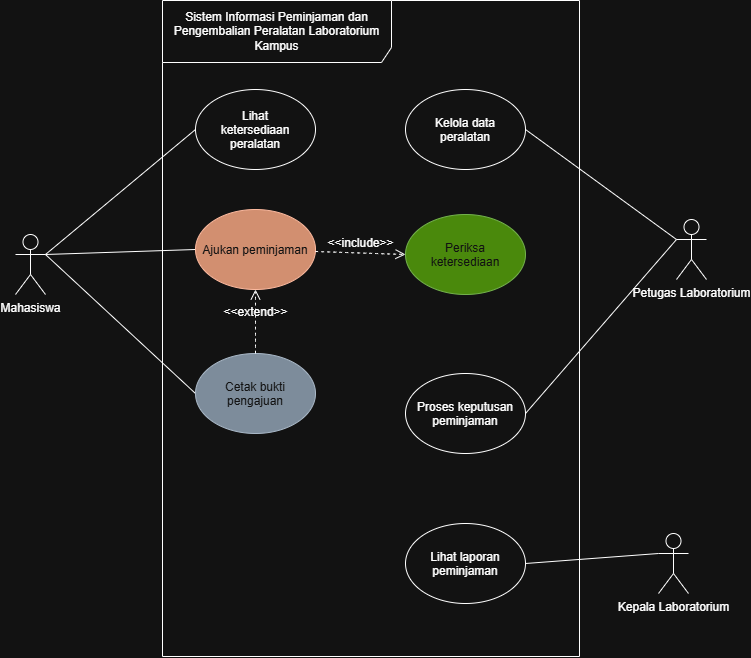

The diagram above was exported from draw.io. Its source (the exported page's mxGraphModel, read from the mxfile embedded in the PNG):
<mxGraphModel dx="1893" dy="1290" grid="0" gridSize="10" guides="1" tooltips="1" connect="1" arrows="1" fold="1" page="0" pageScale="1" pageWidth="850" pageHeight="1100" math="0" shadow="0">
  <root>
    <mxCell id="0" />
    <mxCell id="1" parent="0" />
    <mxCell id="aE4_sN2Owf1D2_qNtJJ1-15" edge="1" parent="1" source="xWJ5W5RIxEby86qIqcKc-2" style="edgeStyle=none;curved=1;rounded=0;curveGeometry=1;orthogonalLoop=1;jettySize=auto;html=1;exitX=1;exitY=0.3333333333333333;exitDx=0;exitDy=0;exitPerimeter=0;entryX=0;entryY=0.5;entryDx=0;entryDy=0;fontSize=12;startSize=8;endSize=8;endArrow=none;endFill=0;" target="xWJ5W5RIxEby86qIqcKc-11">
      <mxGeometry relative="1" as="geometry" />
    </mxCell>
    <mxCell id="aE4_sN2Owf1D2_qNtJJ1-18" edge="1" parent="1" source="xWJ5W5RIxEby86qIqcKc-2" style="edgeStyle=none;curved=1;rounded=0;curveGeometry=1;orthogonalLoop=1;jettySize=auto;html=1;exitX=1;exitY=0.3333333333333333;exitDx=0;exitDy=0;exitPerimeter=0;entryX=0;entryY=0.5;entryDx=0;entryDy=0;fontSize=12;startSize=8;endSize=8;endArrow=none;endFill=0;" target="aE4_sN2Owf1D2_qNtJJ1-5">
      <mxGeometry relative="1" as="geometry" />
    </mxCell>
    <mxCell id="aE4_sN2Owf1D2_qNtJJ1-19" edge="1" parent="1" source="xWJ5W5RIxEby86qIqcKc-2" style="edgeStyle=none;curved=1;rounded=0;curveGeometry=1;orthogonalLoop=1;jettySize=auto;html=1;exitX=1;exitY=0.3333333333333333;exitDx=0;exitDy=0;exitPerimeter=0;entryX=0;entryY=0.5;entryDx=0;entryDy=0;fontSize=12;startSize=8;endSize=8;endArrow=none;endFill=0;" target="aE4_sN2Owf1D2_qNtJJ1-7">
      <mxGeometry relative="1" as="geometry" />
    </mxCell>
    <mxCell id="xWJ5W5RIxEby86qIqcKc-2" parent="1" style="shape=umlActor;verticalLabelPosition=bottom;verticalAlign=top;html=1;outlineConnect=0;" value="Mahasiswa" vertex="1">
      <mxGeometry height="60" width="30" x="-268" y="-105" as="geometry" />
    </mxCell>
    <mxCell id="aE4_sN2Owf1D2_qNtJJ1-20" edge="1" parent="1" source="xWJ5W5RIxEby86qIqcKc-3" style="edgeStyle=none;curved=1;rounded=0;curveGeometry=1;orthogonalLoop=1;jettySize=auto;html=1;exitX=0;exitY=0.3333333333333333;exitDx=0;exitDy=0;exitPerimeter=0;entryX=1;entryY=0.5;entryDx=0;entryDy=0;fontSize=12;startSize=8;endSize=8;endArrow=none;endFill=0;" target="xWJ5W5RIxEby86qIqcKc-12">
      <mxGeometry relative="1" as="geometry" />
    </mxCell>
    <mxCell id="aE4_sN2Owf1D2_qNtJJ1-21" edge="1" parent="1" source="xWJ5W5RIxEby86qIqcKc-3" style="edgeStyle=none;curved=1;rounded=0;curveGeometry=1;orthogonalLoop=1;jettySize=auto;html=1;exitX=0;exitY=0.3333333333333333;exitDx=0;exitDy=0;exitPerimeter=0;entryX=1;entryY=0.5;entryDx=0;entryDy=0;fontSize=12;startSize=8;endSize=8;endArrow=none;endFill=0;" target="aE4_sN2Owf1D2_qNtJJ1-6">
      <mxGeometry relative="1" as="geometry" />
    </mxCell>
    <mxCell id="xWJ5W5RIxEby86qIqcKc-3" parent="1" style="shape=umlActor;verticalLabelPosition=bottom;verticalAlign=top;html=1;outlineConnect=0;" value="Petugas Laboratorium" vertex="1">
      <mxGeometry height="60" width="30" x="393" y="-120" as="geometry" />
    </mxCell>
    <mxCell id="aE4_sN2Owf1D2_qNtJJ1-4" parent="1" style="shape=umlFrame;whiteSpace=wrap;html=1;pointerEvents=0;recursiveResize=0;container=1;collapsible=0;width=229;height=62;" value="Sistem Informasi Peminjaman dan Pengembalian Peralatan Laboratorium Kampus" vertex="1">
      <mxGeometry height="656" width="417" x="-121" y="-339" as="geometry" />
    </mxCell>
    <mxCell id="aE4_sN2Owf1D2_qNtJJ1-7" parent="aE4_sN2Owf1D2_qNtJJ1-4" style="ellipse;whiteSpace=wrap;html=1;shapeInside=1;fillColor=#647687;fontColor=#ffffff;strokeColor=#314354;" value="Cetak bukti pengajuan" vertex="1">
      <mxGeometry height="80" width="120" x="33" y="353" as="geometry" />
    </mxCell>
    <mxCell id="aE4_sN2Owf1D2_qNtJJ1-6" parent="aE4_sN2Owf1D2_qNtJJ1-4" style="ellipse;whiteSpace=wrap;html=1;shapeInside=1;" value="Proses keputusan peminjaman" vertex="1">
      <mxGeometry height="80" width="120" x="243" y="373" as="geometry" />
    </mxCell>
    <mxCell id="aE4_sN2Owf1D2_qNtJJ1-5" parent="aE4_sN2Owf1D2_qNtJJ1-4" style="ellipse;whiteSpace=wrap;html=1;shapeInside=1;" value="Lihat ketersediaan peralatan" vertex="1">
      <mxGeometry height="80" width="120" x="33" y="89" as="geometry" />
    </mxCell>
    <mxCell id="xWJ5W5RIxEby86qIqcKc-12" parent="aE4_sN2Owf1D2_qNtJJ1-4" style="ellipse;whiteSpace=wrap;html=1;shapeInside=1;" value="Kelola data peralatan" vertex="1">
      <mxGeometry height="80" width="120" x="243" y="89" as="geometry" />
    </mxCell>
    <mxCell id="aE4_sN2Owf1D2_qNtJJ1-8" parent="aE4_sN2Owf1D2_qNtJJ1-4" style="ellipse;whiteSpace=wrap;html=1;shapeInside=1;fillColor=#60a917;fontColor=#ffffff;strokeColor=#2D7600;" value="Periksa ketersediaan" vertex="1">
      <mxGeometry height="80" width="120" x="243" y="214" as="geometry" />
    </mxCell>
    <mxCell id="xWJ5W5RIxEby86qIqcKc-11" parent="aE4_sN2Owf1D2_qNtJJ1-4" style="ellipse;whiteSpace=wrap;html=1;shapeInside=1;fillColor=#a0522d;fontColor=#ffffff;strokeColor=#6D1F00;" value="Ajukan peminjaman" vertex="1">
      <mxGeometry height="80" width="120" x="33" y="209" as="geometry" />
    </mxCell>
    <mxCell id="aE4_sN2Owf1D2_qNtJJ1-9" parent="aE4_sN2Owf1D2_qNtJJ1-4" style="ellipse;whiteSpace=wrap;html=1;shapeInside=1;" value="Lihat laporan peminjaman" vertex="1">
      <mxGeometry height="80" width="120" x="243" y="523" as="geometry" />
    </mxCell>
    <mxCell id="aE4_sN2Owf1D2_qNtJJ1-24" edge="1" parent="aE4_sN2Owf1D2_qNtJJ1-4" source="xWJ5W5RIxEby86qIqcKc-11" style="html=1;verticalAlign=bottom;labelBackgroundColor=none;endArrow=open;endFill=0;dashed=1;rounded=0;fontSize=12;startSize=8;endSize=8;curved=1;entryX=0;entryY=0.5;entryDx=0;entryDy=0;" target="aE4_sN2Owf1D2_qNtJJ1-8" value="&amp;lt;&amp;lt;include&amp;gt;&amp;gt;">
      <mxGeometry relative="1" width="160" as="geometry">
        <mxPoint x="262" y="425" as="sourcePoint" />
        <mxPoint x="313" y="249" as="targetPoint" />
      </mxGeometry>
    </mxCell>
    <mxCell id="aE4_sN2Owf1D2_qNtJJ1-25" edge="1" parent="aE4_sN2Owf1D2_qNtJJ1-4" source="aE4_sN2Owf1D2_qNtJJ1-7" style="html=1;verticalAlign=bottom;labelBackgroundColor=none;endArrow=open;endFill=0;dashed=1;rounded=0;fontSize=12;startSize=8;endSize=8;curved=1;entryX=0.5;entryY=1;entryDx=0;entryDy=0;exitX=0.5;exitY=0;exitDx=0;exitDy=0;" target="xWJ5W5RIxEby86qIqcKc-11" value="&amp;lt;&amp;lt;extend&amp;gt;&amp;gt;">
      <mxGeometry relative="1" width="160" as="geometry">
        <mxPoint x="107" y="333" as="sourcePoint" />
        <mxPoint x="197" y="336" as="targetPoint" />
      </mxGeometry>
    </mxCell>
    <mxCell id="aE4_sN2Owf1D2_qNtJJ1-22" edge="1" parent="1" source="aE4_sN2Owf1D2_qNtJJ1-10" style="edgeStyle=none;curved=1;rounded=0;curveGeometry=1;orthogonalLoop=1;jettySize=auto;html=1;exitX=0;exitY=0.3333333333333333;exitDx=0;exitDy=0;exitPerimeter=0;entryX=1;entryY=0.5;entryDx=0;entryDy=0;fontSize=12;startSize=8;endSize=8;endArrow=none;endFill=0;" target="aE4_sN2Owf1D2_qNtJJ1-9">
      <mxGeometry relative="1" as="geometry" />
    </mxCell>
    <mxCell id="aE4_sN2Owf1D2_qNtJJ1-10" parent="1" style="shape=umlActor;verticalLabelPosition=bottom;verticalAlign=top;html=1;outlineConnect=0;" value="Kepala Laboratorium" vertex="1">
      <mxGeometry height="60" width="30" x="375" y="194" as="geometry" />
    </mxCell>
  </root>
</mxGraphModel>